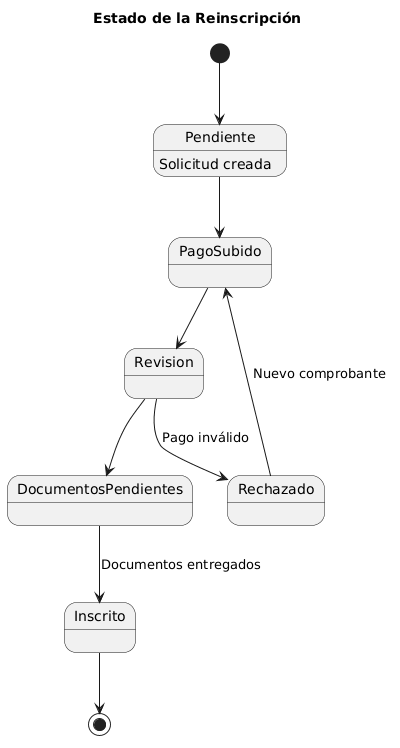

The diagram above was rendered by PlantUML. Its source (embedded in the PNG):
@startuml
title Estado de la Reinscripción

[*] --> Pendiente

Pendiente : Solicitud creada

Pendiente --> PagoSubido

PagoSubido --> Revision

Revision --> DocumentosPendientes

DocumentosPendientes --> Inscrito : Documentos entregados

Revision --> Rechazado : Pago inválido

Rechazado --> PagoSubido : Nuevo comprobante

Inscrito --> [*]
@enduml